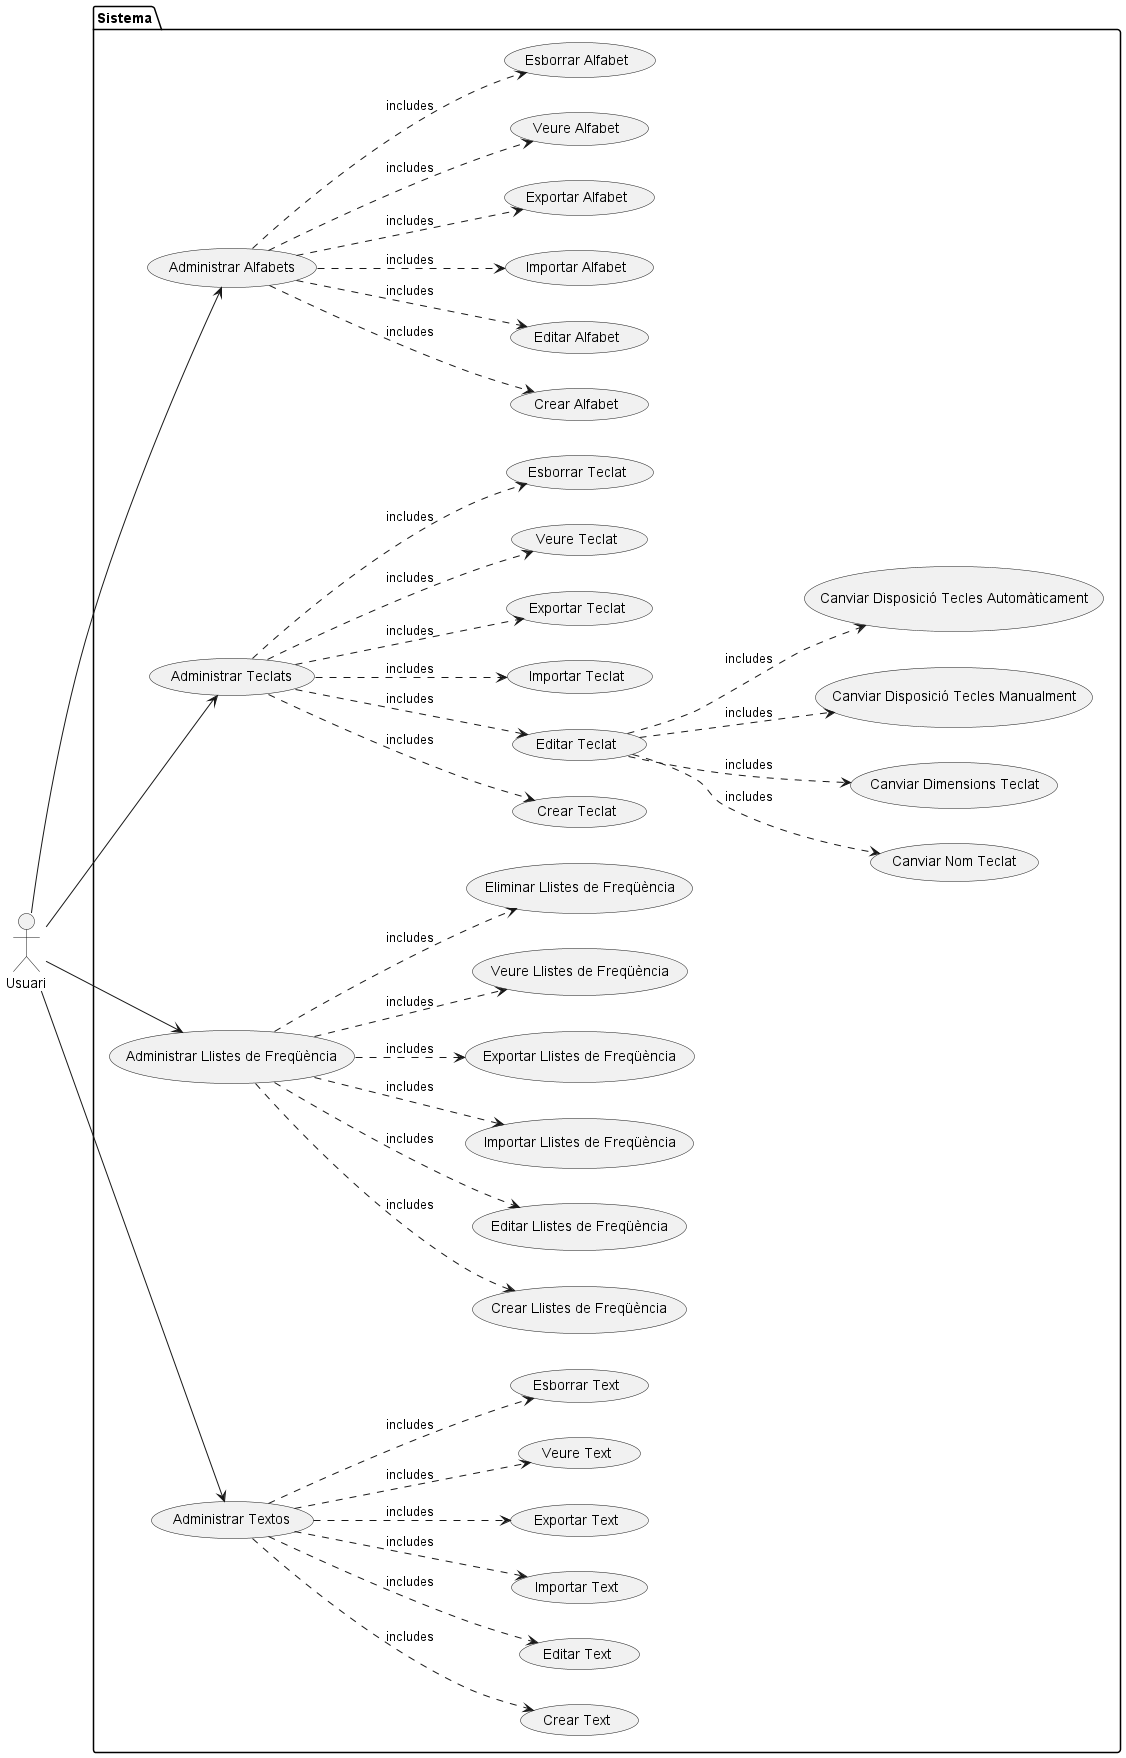

The diagram above was rendered by PlantUML. Its source (embedded in the PNG):
@startuml
left to right direction
:Usuari: as u
package Sistema {
	usecase "Crear Teclat" as ct
	usecase "Editar Teclat" as edt
	usecase "Importar Teclat" as it
	usecase "Exportar Teclat" as ext
	usecase "Veure Teclat" as vt
	usecase "Esborrar Teclat" as bt

	usecase "Crear Alfabet" as ca
	usecase "Editar Alfabet" as eda
	usecase "Importar Alfabet" as ia
	usecase "Exportar Alfabet" as exa
	usecase "Veure Alfabet" as va
	usecase "Esborrar Alfabet" as ba

	usecase "Crear Llistes de Freqüència" as cfp
	usecase "Editar Llistes de Freqüència" as edfp
	usecase "Importar Llistes de Freqüència" as ifp
	usecase "Exportar Llistes de Freqüència" as exfp
	usecase "Veure Llistes de Freqüència" as vfp
	usecase "Eliminar Llistes de Freqüència" as elfp

	usecase "Canviar Nom Teclat" as cnt
	usecase "Canviar Dimensions Teclat" as cdt
	usecase "Canviar Disposició Tecles Manualment" as cdtm
	usecase "Canviar Disposició Tecles Automàticament" as cdta

	usecase "Crear Text" as ctx
	usecase "Editar Text" as etx
	usecase "Importar Text" as itx
	usecase "Exportar Text" as extx
	usecase "Veure Text" as vtx
	usecase "Esborrar Text" as btx

	usecase "Administrar Alfabets" as AA
	usecase "Administrar Teclats" as AT
	usecase "Administrar Llistes de Freqüència" as ALF
	usecase "Administrar Textos" as ATX
}

u --> AA
u --> AT
u --> ALF
u --> ATX

AT ..> ct : includes
AT ..> edt : includes
AT ..> it : includes
AT ..> ext : includes
AT ..> vt : includes
AT ..> bt : includes

AA ..> ca : includes
AA ..> eda : includes
AA ..> ia : includes
AA ..> exa : includes
AA ..> va : includes
AA ..> ba : includes

ALF ..> cfp : includes
ALF ..> edfp : includes
ALF ..> ifp : includes
ALF ..> exfp : includes
ALF ..> vfp : includes
ALF ..> elfp : includes

edt ..> cnt : includes
edt ..> cdt : includes
edt ..> cdtm : includes
edt ..> cdta : includes

ATX ..> ctx : includes
ATX ..> etx : includes
ATX ..> itx : includes
ATX ..> extx : includes
ATX ..> vtx : includes
ATX ..> btx : includes

@enduml